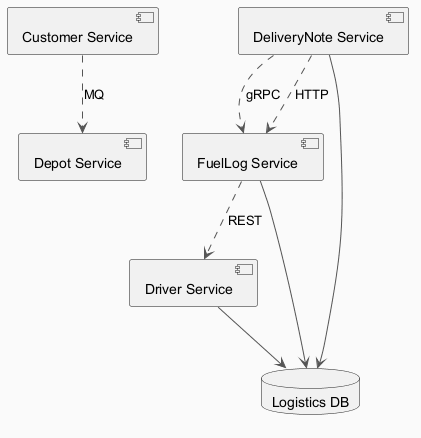

The diagram above was rendered by PlantUML. Its source (embedded in the PNG):
@startuml
skinparam backgroundColor #FAFAFA
skinparam classBackgroundColor #FFF3E0
skinparam classBorderColor #E65100
skinparam ArrowColor #555555
component "Depot Service" as C_DepotService
component "FuelLog Service" as C_FuelLogService
component "DeliveryNote Service" as C_DeliveryNoteService
component "Driver Service" as C_DriverService
component "Customer Service" as C_CustomerService
database "Logistics DB" as DB_logistics
C_FuelLogService --> DB_logistics
C_DeliveryNoteService --> DB_logistics
C_DriverService --> DB_logistics
C_DeliveryNoteService ..> C_FuelLogService : gRPC
C_CustomerService ..> C_DepotService : MQ
C_DeliveryNoteService ..> C_FuelLogService : HTTP
C_FuelLogService ..> C_DriverService : REST
@enduml